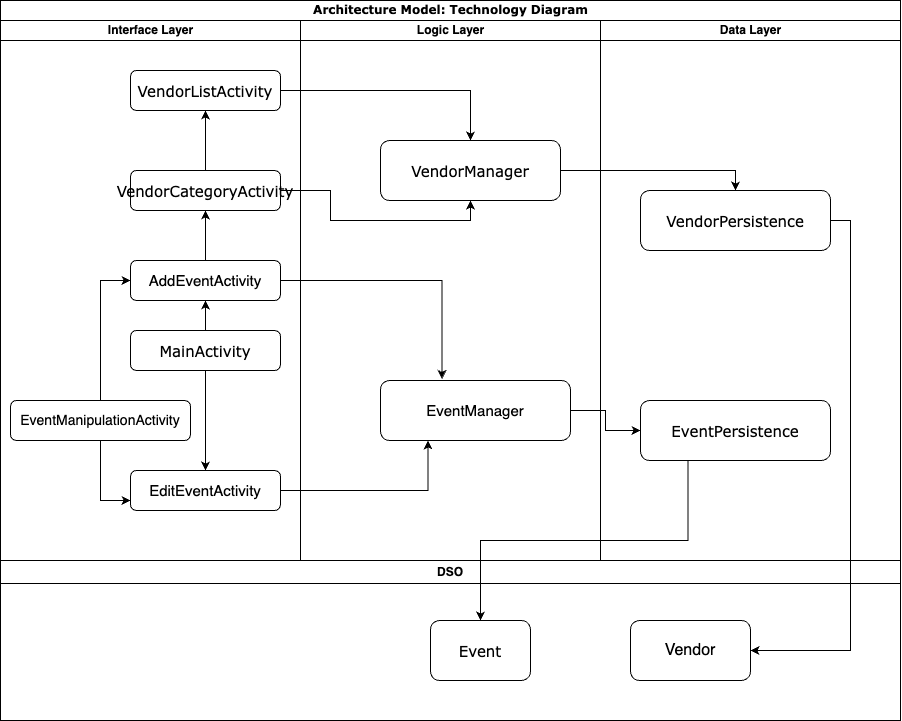

The diagram above was exported from draw.io. Its source (the exported page's mxGraphModel, read from the mxfile embedded in the PNG):
<mxGraphModel dx="1261" dy="815" grid="1" gridSize="10" guides="1" tooltips="1" connect="1" arrows="1" fold="1" page="1" pageScale="1" pageWidth="1100" pageHeight="850" background="none" math="0" shadow="0">
  <root>
    <mxCell id="0" />
    <mxCell id="1" parent="0" />
    <mxCell id="77e6c97f196da883-1" value="&lt;font style=&quot;font-size: 12px;&quot;&gt;Architecture Model: Technology Diagram&lt;/font&gt;" style="swimlane;html=1;childLayout=stackLayout;startSize=20;rounded=0;shadow=0;labelBackgroundColor=none;strokeWidth=1;fontFamily=Verdana;fontSize=8;align=center;" parent="1" vertex="1">
      <mxGeometry x="60" y="60" width="900" height="560" as="geometry" />
    </mxCell>
    <mxCell id="77e6c97f196da883-2" value="Interface Layer" style="swimlane;html=1;startSize=20;" parent="77e6c97f196da883-1" vertex="1">
      <mxGeometry y="20" width="300" height="540" as="geometry" />
    </mxCell>
    <mxCell id="77e6c97f196da883-8" value="&lt;font style=&quot;font-size: 15px;&quot;&gt;VendorListActivity&lt;/font&gt;" style="rounded=1;whiteSpace=wrap;html=1;shadow=0;labelBackgroundColor=none;strokeWidth=1;fontFamily=Verdana;fontSize=8;align=center;" parent="77e6c97f196da883-2" vertex="1">
      <mxGeometry x="130" y="50" width="150" height="40" as="geometry" />
    </mxCell>
    <mxCell id="0xIOgyX8lSdMMfQKHNG2-9" style="edgeStyle=orthogonalEdgeStyle;rounded=0;orthogonalLoop=1;jettySize=auto;html=1;exitX=0.5;exitY=0;exitDx=0;exitDy=0;entryX=0.5;entryY=1;entryDx=0;entryDy=0;" edge="1" parent="77e6c97f196da883-2" source="77e6c97f196da883-9" target="77e6c97f196da883-8">
      <mxGeometry relative="1" as="geometry" />
    </mxCell>
    <mxCell id="77e6c97f196da883-9" value="VendorCategoryActivity" style="rounded=1;whiteSpace=wrap;html=1;shadow=0;labelBackgroundColor=none;strokeWidth=1;fontFamily=Verdana;fontSize=15;align=center;" parent="77e6c97f196da883-2" vertex="1">
      <mxGeometry x="130" y="150" width="150" height="40" as="geometry" />
    </mxCell>
    <mxCell id="0xIOgyX8lSdMMfQKHNG2-11" style="edgeStyle=orthogonalEdgeStyle;rounded=0;orthogonalLoop=1;jettySize=auto;html=1;exitX=0.5;exitY=0;exitDx=0;exitDy=0;entryX=0.5;entryY=1;entryDx=0;entryDy=0;" edge="1" parent="77e6c97f196da883-2" source="77e6c97f196da883-10" target="0xIOgyX8lSdMMfQKHNG2-2">
      <mxGeometry relative="1" as="geometry" />
    </mxCell>
    <mxCell id="0xIOgyX8lSdMMfQKHNG2-12" style="edgeStyle=orthogonalEdgeStyle;rounded=0;orthogonalLoop=1;jettySize=auto;html=1;exitX=0.5;exitY=1;exitDx=0;exitDy=0;" edge="1" parent="77e6c97f196da883-2" source="77e6c97f196da883-10" target="0xIOgyX8lSdMMfQKHNG2-4">
      <mxGeometry relative="1" as="geometry" />
    </mxCell>
    <mxCell id="77e6c97f196da883-10" value="MainActivity" style="rounded=1;whiteSpace=wrap;html=1;shadow=0;labelBackgroundColor=none;strokeWidth=1;fontFamily=Verdana;fontSize=15;align=center;" parent="77e6c97f196da883-2" vertex="1">
      <mxGeometry x="130" y="310" width="150" height="40" as="geometry" />
    </mxCell>
    <mxCell id="0xIOgyX8lSdMMfQKHNG2-10" style="edgeStyle=orthogonalEdgeStyle;rounded=0;orthogonalLoop=1;jettySize=auto;html=1;exitX=0.5;exitY=0;exitDx=0;exitDy=0;entryX=0.5;entryY=1;entryDx=0;entryDy=0;" edge="1" parent="77e6c97f196da883-2" source="0xIOgyX8lSdMMfQKHNG2-2" target="77e6c97f196da883-9">
      <mxGeometry relative="1" as="geometry" />
    </mxCell>
    <mxCell id="0xIOgyX8lSdMMfQKHNG2-2" value="AddEventActivity" style="rounded=1;whiteSpace=wrap;html=1;fontSize=15;" vertex="1" parent="77e6c97f196da883-2">
      <mxGeometry x="130" y="240" width="150" height="40" as="geometry" />
    </mxCell>
    <mxCell id="0xIOgyX8lSdMMfQKHNG2-4" value="EditEventActivity" style="rounded=1;whiteSpace=wrap;html=1;fontSize=15;" vertex="1" parent="77e6c97f196da883-2">
      <mxGeometry x="130" y="450" width="150" height="40" as="geometry" />
    </mxCell>
    <mxCell id="0xIOgyX8lSdMMfQKHNG2-24" style="edgeStyle=orthogonalEdgeStyle;rounded=0;orthogonalLoop=1;jettySize=auto;html=1;entryX=0;entryY=0.5;entryDx=0;entryDy=0;" edge="1" parent="77e6c97f196da883-2" source="0xIOgyX8lSdMMfQKHNG2-23" target="0xIOgyX8lSdMMfQKHNG2-2">
      <mxGeometry relative="1" as="geometry" />
    </mxCell>
    <mxCell id="0xIOgyX8lSdMMfQKHNG2-27" style="edgeStyle=orthogonalEdgeStyle;rounded=0;orthogonalLoop=1;jettySize=auto;html=1;exitX=0.5;exitY=1;exitDx=0;exitDy=0;entryX=0;entryY=0.75;entryDx=0;entryDy=0;" edge="1" parent="77e6c97f196da883-2" source="0xIOgyX8lSdMMfQKHNG2-23" target="0xIOgyX8lSdMMfQKHNG2-4">
      <mxGeometry relative="1" as="geometry" />
    </mxCell>
    <mxCell id="0xIOgyX8lSdMMfQKHNG2-23" value="EventManipulationActivity" style="rounded=1;whiteSpace=wrap;html=1;fontSize=14;" vertex="1" parent="77e6c97f196da883-2">
      <mxGeometry x="10" y="380" width="180" height="40" as="geometry" />
    </mxCell>
    <mxCell id="77e6c97f196da883-3" value="Logic Layer" style="swimlane;html=1;startSize=20;" parent="77e6c97f196da883-1" vertex="1">
      <mxGeometry x="300" y="20" width="300" height="540" as="geometry" />
    </mxCell>
    <mxCell id="77e6c97f196da883-11" value="VendorManager" style="rounded=1;whiteSpace=wrap;html=1;shadow=0;labelBackgroundColor=none;strokeWidth=1;fontFamily=Verdana;fontSize=15;align=center;" parent="77e6c97f196da883-3" vertex="1">
      <mxGeometry x="80" y="120" width="180" height="60" as="geometry" />
    </mxCell>
    <mxCell id="0xIOgyX8lSdMMfQKHNG2-3" value="EventManager" style="rounded=1;whiteSpace=wrap;html=1;fontSize=15;" vertex="1" parent="77e6c97f196da883-3">
      <mxGeometry x="80" y="360" width="190" height="60" as="geometry" />
    </mxCell>
    <mxCell id="77e6c97f196da883-5" value="Data Layer" style="swimlane;html=1;startSize=20;" parent="77e6c97f196da883-1" vertex="1">
      <mxGeometry x="600" y="20" width="300" height="540" as="geometry" />
    </mxCell>
    <mxCell id="77e6c97f196da883-15" value="VendorPersistence" style="rounded=1;whiteSpace=wrap;html=1;shadow=0;labelBackgroundColor=none;strokeWidth=1;fontFamily=Verdana;fontSize=15;align=center;" parent="77e6c97f196da883-5" vertex="1">
      <mxGeometry x="40" y="170" width="190" height="60" as="geometry" />
    </mxCell>
    <mxCell id="77e6c97f196da883-17" value="EventPersistence" style="rounded=1;whiteSpace=wrap;html=1;shadow=0;labelBackgroundColor=none;strokeWidth=1;fontFamily=Verdana;fontSize=15;align=center;" parent="77e6c97f196da883-5" vertex="1">
      <mxGeometry x="40" y="380" width="190" height="60" as="geometry" />
    </mxCell>
    <mxCell id="0xIOgyX8lSdMMfQKHNG2-13" style="edgeStyle=orthogonalEdgeStyle;rounded=0;orthogonalLoop=1;jettySize=auto;html=1;exitX=1;exitY=0.5;exitDx=0;exitDy=0;entryX=0.25;entryY=1;entryDx=0;entryDy=0;" edge="1" parent="77e6c97f196da883-1" source="0xIOgyX8lSdMMfQKHNG2-4" target="0xIOgyX8lSdMMfQKHNG2-3">
      <mxGeometry relative="1" as="geometry" />
    </mxCell>
    <mxCell id="0xIOgyX8lSdMMfQKHNG2-14" style="edgeStyle=orthogonalEdgeStyle;rounded=0;orthogonalLoop=1;jettySize=auto;html=1;exitX=1;exitY=0.5;exitDx=0;exitDy=0;entryX=0.324;entryY=-0.025;entryDx=0;entryDy=0;entryPerimeter=0;" edge="1" parent="77e6c97f196da883-1" source="0xIOgyX8lSdMMfQKHNG2-2" target="0xIOgyX8lSdMMfQKHNG2-3">
      <mxGeometry relative="1" as="geometry" />
    </mxCell>
    <mxCell id="0xIOgyX8lSdMMfQKHNG2-15" style="edgeStyle=orthogonalEdgeStyle;rounded=0;orthogonalLoop=1;jettySize=auto;html=1;exitX=1;exitY=0.5;exitDx=0;exitDy=0;entryX=0.5;entryY=1;entryDx=0;entryDy=0;" edge="1" parent="77e6c97f196da883-1" source="77e6c97f196da883-9" target="77e6c97f196da883-11">
      <mxGeometry relative="1" as="geometry" />
    </mxCell>
    <mxCell id="0xIOgyX8lSdMMfQKHNG2-16" style="edgeStyle=orthogonalEdgeStyle;rounded=0;orthogonalLoop=1;jettySize=auto;html=1;exitX=1;exitY=0.5;exitDx=0;exitDy=0;entryX=0.5;entryY=0;entryDx=0;entryDy=0;" edge="1" parent="77e6c97f196da883-1" source="77e6c97f196da883-8" target="77e6c97f196da883-11">
      <mxGeometry relative="1" as="geometry" />
    </mxCell>
    <mxCell id="0xIOgyX8lSdMMfQKHNG2-17" style="edgeStyle=orthogonalEdgeStyle;rounded=0;orthogonalLoop=1;jettySize=auto;html=1;exitX=1;exitY=0.5;exitDx=0;exitDy=0;entryX=0.5;entryY=0;entryDx=0;entryDy=0;" edge="1" parent="77e6c97f196da883-1" source="77e6c97f196da883-11" target="77e6c97f196da883-15">
      <mxGeometry relative="1" as="geometry" />
    </mxCell>
    <mxCell id="0xIOgyX8lSdMMfQKHNG2-18" style="edgeStyle=orthogonalEdgeStyle;rounded=0;orthogonalLoop=1;jettySize=auto;html=1;exitX=1;exitY=0.5;exitDx=0;exitDy=0;entryX=0;entryY=0.5;entryDx=0;entryDy=0;" edge="1" parent="77e6c97f196da883-1" source="0xIOgyX8lSdMMfQKHNG2-3" target="77e6c97f196da883-17">
      <mxGeometry relative="1" as="geometry" />
    </mxCell>
    <mxCell id="0xIOgyX8lSdMMfQKHNG2-6" value="DSO" style="swimlane;whiteSpace=wrap;html=1;" vertex="1" parent="1">
      <mxGeometry x="60" y="620" width="900" height="160" as="geometry" />
    </mxCell>
    <mxCell id="77e6c97f196da883-19" value="Event" style="rounded=1;whiteSpace=wrap;html=1;shadow=0;labelBackgroundColor=none;strokeWidth=1;fontFamily=Verdana;fontSize=15;align=center;" parent="0xIOgyX8lSdMMfQKHNG2-6" vertex="1">
      <mxGeometry x="430" y="60" width="100" height="60" as="geometry" />
    </mxCell>
    <mxCell id="0xIOgyX8lSdMMfQKHNG2-7" value="Vendor" style="rounded=1;whiteSpace=wrap;html=1;fontSize=16;" vertex="1" parent="0xIOgyX8lSdMMfQKHNG2-6">
      <mxGeometry x="630" y="60" width="120" height="60" as="geometry" />
    </mxCell>
    <mxCell id="0xIOgyX8lSdMMfQKHNG2-19" style="edgeStyle=orthogonalEdgeStyle;rounded=0;orthogonalLoop=1;jettySize=auto;html=1;exitX=0.25;exitY=1;exitDx=0;exitDy=0;entryX=0.5;entryY=0;entryDx=0;entryDy=0;" edge="1" parent="1" source="77e6c97f196da883-17" target="77e6c97f196da883-19">
      <mxGeometry relative="1" as="geometry" />
    </mxCell>
    <mxCell id="0xIOgyX8lSdMMfQKHNG2-20" style="edgeStyle=orthogonalEdgeStyle;rounded=0;orthogonalLoop=1;jettySize=auto;html=1;exitX=1;exitY=0.5;exitDx=0;exitDy=0;entryX=1;entryY=0.5;entryDx=0;entryDy=0;" edge="1" parent="1" source="77e6c97f196da883-15" target="0xIOgyX8lSdMMfQKHNG2-7">
      <mxGeometry relative="1" as="geometry" />
    </mxCell>
  </root>
</mxGraphModel>